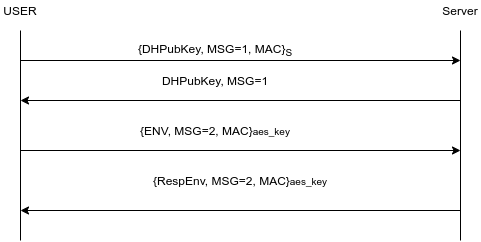

The diagram above was exported from draw.io. Its source (the exported page's mxGraphModel, read from the mxfile embedded in the PNG):
<mxGraphModel dx="1422" dy="833" grid="1" gridSize="10" guides="1" tooltips="1" connect="1" arrows="1" fold="1" page="1" pageScale="1" pageWidth="850" pageHeight="1100" math="0" shadow="0">
  <root>
    <mxCell id="0" />
    <mxCell id="1" parent="0" />
    <mxCell id="WIPaJzuM7G9H9zeIYaoH-1" value="" style="endArrow=none;html=1;" parent="1" edge="1">
      <mxGeometry width="50" height="50" relative="1" as="geometry">
        <mxPoint x="160" y="340" as="sourcePoint" />
        <mxPoint x="160" y="130" as="targetPoint" />
      </mxGeometry>
    </mxCell>
    <mxCell id="WIPaJzuM7G9H9zeIYaoH-2" value="" style="endArrow=none;html=1;" parent="1" edge="1">
      <mxGeometry width="50" height="50" relative="1" as="geometry">
        <mxPoint x="600" y="340" as="sourcePoint" />
        <mxPoint x="600" y="130" as="targetPoint" />
      </mxGeometry>
    </mxCell>
    <mxCell id="WIPaJzuM7G9H9zeIYaoH-3" value="" style="endArrow=classic;html=1;" parent="1" edge="1">
      <mxGeometry width="50" height="50" relative="1" as="geometry">
        <mxPoint x="160" y="160" as="sourcePoint" />
        <mxPoint x="600" y="160" as="targetPoint" />
      </mxGeometry>
    </mxCell>
    <mxCell id="WIPaJzuM7G9H9zeIYaoH-4" value="{ENV, MSG=2, MAC}&lt;span style=&quot;font-size: 10px&quot;&gt;aes_key&lt;/span&gt;" style="text;html=1;strokeColor=none;fillColor=none;align=center;verticalAlign=middle;whiteSpace=wrap;rounded=0;" parent="1" vertex="1">
      <mxGeometry x="270" y="220" width="170" height="20" as="geometry" />
    </mxCell>
    <mxCell id="WIPaJzuM7G9H9zeIYaoH-5" value="USER" style="text;html=1;strokeColor=none;fillColor=none;align=center;verticalAlign=middle;whiteSpace=wrap;rounded=0;" parent="1" vertex="1">
      <mxGeometry x="140" y="100" width="40" height="20" as="geometry" />
    </mxCell>
    <mxCell id="WIPaJzuM7G9H9zeIYaoH-6" value="Server" style="text;html=1;strokeColor=none;fillColor=none;align=center;verticalAlign=middle;whiteSpace=wrap;rounded=0;" parent="1" vertex="1">
      <mxGeometry x="580" y="100" width="40" height="20" as="geometry" />
    </mxCell>
    <mxCell id="WIPaJzuM7G9H9zeIYaoH-8" value="" style="endArrow=classic;html=1;" parent="1" edge="1">
      <mxGeometry width="50" height="50" relative="1" as="geometry">
        <mxPoint x="600" y="200" as="sourcePoint" />
        <mxPoint x="160" y="200" as="targetPoint" />
      </mxGeometry>
    </mxCell>
    <mxCell id="WIPaJzuM7G9H9zeIYaoH-10" value="DHPubKey, MSG=1" style="text;html=1;strokeColor=none;fillColor=none;align=center;verticalAlign=middle;whiteSpace=wrap;rounded=0;" parent="1" vertex="1">
      <mxGeometry x="270" y="170" width="170" height="20" as="geometry" />
    </mxCell>
    <mxCell id="WIPaJzuM7G9H9zeIYaoH-12" value="{DHPubKey, MSG=1, MAC}&lt;sub&gt;S&lt;/sub&gt;" style="text;html=1;strokeColor=none;fillColor=none;align=center;verticalAlign=middle;whiteSpace=wrap;rounded=0;" parent="1" vertex="1">
      <mxGeometry x="270" y="140" width="170" height="20" as="geometry" />
    </mxCell>
    <mxCell id="WIPaJzuM7G9H9zeIYaoH-14" value="" style="endArrow=classic;html=1;" parent="1" edge="1">
      <mxGeometry width="50" height="50" relative="1" as="geometry">
        <mxPoint x="160" y="250" as="sourcePoint" />
        <mxPoint x="600" y="250" as="targetPoint" />
      </mxGeometry>
    </mxCell>
    <mxCell id="WIPaJzuM7G9H9zeIYaoH-15" value="" style="endArrow=classic;html=1;" parent="1" edge="1">
      <mxGeometry width="50" height="50" relative="1" as="geometry">
        <mxPoint x="600" y="310" as="sourcePoint" />
        <mxPoint x="160" y="310" as="targetPoint" />
      </mxGeometry>
    </mxCell>
    <mxCell id="WIPaJzuM7G9H9zeIYaoH-16" value="{RespEnv, MSG=2, MAC}&lt;span style=&quot;font-size: 10px&quot;&gt;aes_key&lt;/span&gt;" style="text;html=1;strokeColor=none;fillColor=none;align=center;verticalAlign=middle;whiteSpace=wrap;rounded=0;" parent="1" vertex="1">
      <mxGeometry x="280" y="270" width="200" height="20" as="geometry" />
    </mxCell>
  </root>
</mxGraphModel>